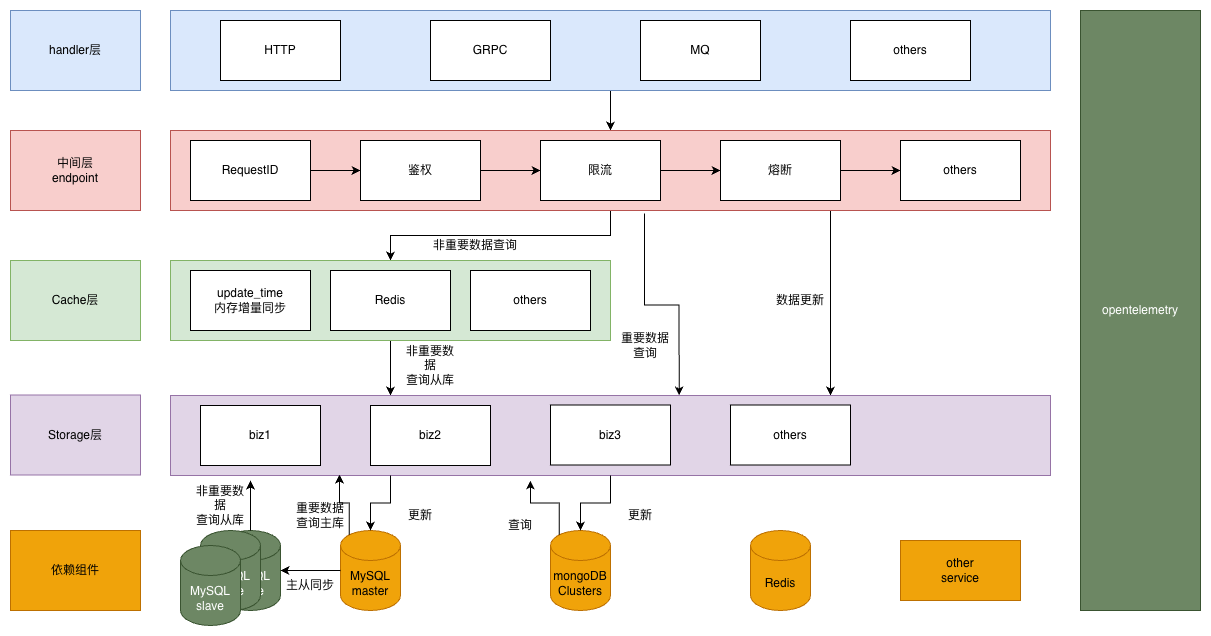

The diagram above was exported from draw.io. Its source (the exported page's mxGraphModel, read from the mxfile embedded in the PNG):
<mxGraphModel dx="1414" dy="760" grid="1" gridSize="10" guides="1" tooltips="1" connect="1" arrows="1" fold="1" page="1" pageScale="1" pageWidth="827" pageHeight="1169" math="0" shadow="0">
  <root>
    <mxCell id="0" />
    <mxCell id="1" parent="0" />
    <mxCell id="_kJ8UcHW-RAMvPcuU1nR-15" edge="1" parent="1" source="_kJ8UcHW-RAMvPcuU1nR-1" style="edgeStyle=orthogonalEdgeStyle;rounded=0;orthogonalLoop=1;jettySize=auto;html=1;entryX=0.5;entryY=0;entryDx=0;entryDy=0;" target="_kJ8UcHW-RAMvPcuU1nR-5">
      <mxGeometry relative="1" as="geometry" />
    </mxCell>
    <mxCell id="_kJ8UcHW-RAMvPcuU1nR-1" parent="1" style="rounded=0;whiteSpace=wrap;html=1;fillColor=#dae8fc;strokeColor=#6c8ebf;" value="" vertex="1">
      <mxGeometry height="80" width="880" x="200" y="120" as="geometry" />
    </mxCell>
    <mxCell id="_kJ8UcHW-RAMvPcuU1nR-2" parent="1" style="rounded=0;whiteSpace=wrap;html=1;" value="HTTP" vertex="1">
      <mxGeometry height="60" width="120" x="250" y="130" as="geometry" />
    </mxCell>
    <mxCell id="_kJ8UcHW-RAMvPcuU1nR-3" parent="1" style="rounded=0;whiteSpace=wrap;html=1;" value="GRPC" vertex="1">
      <mxGeometry height="60" width="120" x="460" y="130" as="geometry" />
    </mxCell>
    <mxCell id="_kJ8UcHW-RAMvPcuU1nR-23" edge="1" parent="1" source="_kJ8UcHW-RAMvPcuU1nR-5" style="edgeStyle=orthogonalEdgeStyle;rounded=0;orthogonalLoop=1;jettySize=auto;html=1;entryX=0.5;entryY=0;entryDx=0;entryDy=0;" target="_kJ8UcHW-RAMvPcuU1nR-20">
      <mxGeometry relative="1" as="geometry" />
    </mxCell>
    <mxCell id="_kJ8UcHW-RAMvPcuU1nR-68" edge="1" parent="1" source="_kJ8UcHW-RAMvPcuU1nR-5" style="edgeStyle=orthogonalEdgeStyle;rounded=0;orthogonalLoop=1;jettySize=auto;html=1;exitX=0.75;exitY=1;exitDx=0;exitDy=0;entryX=0.75;entryY=0;entryDx=0;entryDy=0;" target="_kJ8UcHW-RAMvPcuU1nR-33">
      <mxGeometry relative="1" as="geometry" />
    </mxCell>
    <mxCell id="_kJ8UcHW-RAMvPcuU1nR-5" parent="1" style="rounded=0;whiteSpace=wrap;html=1;fillColor=#f8cecc;strokeColor=#b85450;" value="" vertex="1">
      <mxGeometry height="80" width="880" x="200" y="240" as="geometry" />
    </mxCell>
    <mxCell id="_kJ8UcHW-RAMvPcuU1nR-7" parent="1" style="rounded=0;whiteSpace=wrap;html=1;" value="others" vertex="1">
      <mxGeometry height="60" width="120" x="880" y="130" as="geometry" />
    </mxCell>
    <mxCell id="_kJ8UcHW-RAMvPcuU1nR-13" edge="1" parent="1" source="_kJ8UcHW-RAMvPcuU1nR-8" style="edgeStyle=orthogonalEdgeStyle;rounded=0;orthogonalLoop=1;jettySize=auto;html=1;" target="_kJ8UcHW-RAMvPcuU1nR-9">
      <mxGeometry relative="1" as="geometry" />
    </mxCell>
    <mxCell id="_kJ8UcHW-RAMvPcuU1nR-8" parent="1" style="rounded=0;whiteSpace=wrap;html=1;" value="鉴权" vertex="1">
      <mxGeometry height="60" width="120" x="390" y="250" as="geometry" />
    </mxCell>
    <mxCell id="_kJ8UcHW-RAMvPcuU1nR-14" edge="1" parent="1" source="_kJ8UcHW-RAMvPcuU1nR-9" style="edgeStyle=orthogonalEdgeStyle;rounded=0;orthogonalLoop=1;jettySize=auto;html=1;" target="_kJ8UcHW-RAMvPcuU1nR-10">
      <mxGeometry relative="1" as="geometry" />
    </mxCell>
    <mxCell id="_kJ8UcHW-RAMvPcuU1nR-9" parent="1" style="rounded=0;whiteSpace=wrap;html=1;" value="限流" vertex="1">
      <mxGeometry height="60" width="120" x="570" y="250" as="geometry" />
    </mxCell>
    <mxCell id="_kJ8UcHW-RAMvPcuU1nR-28" edge="1" parent="1" source="_kJ8UcHW-RAMvPcuU1nR-10" style="edgeStyle=orthogonalEdgeStyle;rounded=0;orthogonalLoop=1;jettySize=auto;html=1;entryX=0;entryY=0.5;entryDx=0;entryDy=0;" target="_kJ8UcHW-RAMvPcuU1nR-27">
      <mxGeometry relative="1" as="geometry" />
    </mxCell>
    <mxCell id="_kJ8UcHW-RAMvPcuU1nR-10" parent="1" style="rounded=0;whiteSpace=wrap;html=1;" value="熔断" vertex="1">
      <mxGeometry height="60" width="120" x="750" y="250" as="geometry" />
    </mxCell>
    <mxCell id="_kJ8UcHW-RAMvPcuU1nR-12" edge="1" parent="1" source="_kJ8UcHW-RAMvPcuU1nR-11" style="edgeStyle=orthogonalEdgeStyle;rounded=0;orthogonalLoop=1;jettySize=auto;html=1;" target="_kJ8UcHW-RAMvPcuU1nR-8">
      <mxGeometry relative="1" as="geometry" />
    </mxCell>
    <mxCell id="_kJ8UcHW-RAMvPcuU1nR-11" parent="1" style="rounded=0;whiteSpace=wrap;html=1;" value="RequestID" vertex="1">
      <mxGeometry height="60" width="120" x="220" y="250" as="geometry" />
    </mxCell>
    <mxCell id="_kJ8UcHW-RAMvPcuU1nR-16" parent="1" style="rounded=0;whiteSpace=wrap;html=1;fillColor=#dae8fc;strokeColor=#6c8ebf;" value="handler层" vertex="1">
      <mxGeometry height="80" width="130" x="40" y="120" as="geometry" />
    </mxCell>
    <mxCell id="_kJ8UcHW-RAMvPcuU1nR-18" parent="1" style="rounded=0;whiteSpace=wrap;html=1;fillColor=#f8cecc;strokeColor=#b85450;" value="中间层&lt;div&gt;endpoint&lt;/div&gt;" vertex="1">
      <mxGeometry height="80" width="130" x="40" y="240" as="geometry" />
    </mxCell>
    <mxCell id="_kJ8UcHW-RAMvPcuU1nR-66" edge="1" parent="1" source="_kJ8UcHW-RAMvPcuU1nR-20" style="edgeStyle=orthogonalEdgeStyle;rounded=0;orthogonalLoop=1;jettySize=auto;html=1;entryX=0.25;entryY=0;entryDx=0;entryDy=0;" target="_kJ8UcHW-RAMvPcuU1nR-33">
      <mxGeometry relative="1" as="geometry" />
    </mxCell>
    <mxCell id="_kJ8UcHW-RAMvPcuU1nR-20" parent="1" style="rounded=0;whiteSpace=wrap;html=1;fillColor=#d5e8d4;strokeColor=#82b366;" value="" vertex="1">
      <mxGeometry height="80" width="440" x="200" y="370" as="geometry" />
    </mxCell>
    <mxCell id="_kJ8UcHW-RAMvPcuU1nR-21" parent="1" style="rounded=0;whiteSpace=wrap;html=1;fillColor=#d5e8d4;strokeColor=#82b366;" value="Cache层" vertex="1">
      <mxGeometry height="80" width="130" x="40" y="370" as="geometry" />
    </mxCell>
    <mxCell id="_kJ8UcHW-RAMvPcuU1nR-24" parent="1" style="text;html=1;whiteSpace=wrap;strokeColor=none;fillColor=none;align=center;verticalAlign=middle;rounded=0;" value="非重要数据查询" vertex="1">
      <mxGeometry height="30" width="90" x="460" y="340" as="geometry" />
    </mxCell>
    <mxCell id="_kJ8UcHW-RAMvPcuU1nR-25" parent="1" style="rounded=0;whiteSpace=wrap;html=1;" value="update_time&lt;div&gt;内存增量同步&lt;/div&gt;" vertex="1">
      <mxGeometry height="60" width="120" x="220" y="380" as="geometry" />
    </mxCell>
    <mxCell id="_kJ8UcHW-RAMvPcuU1nR-26" parent="1" style="rounded=0;whiteSpace=wrap;html=1;" value="Redis" vertex="1">
      <mxGeometry height="60" width="120" x="360" y="380" as="geometry" />
    </mxCell>
    <mxCell id="_kJ8UcHW-RAMvPcuU1nR-27" parent="1" style="rounded=0;whiteSpace=wrap;html=1;" value="others" vertex="1">
      <mxGeometry height="60" width="120" x="930" y="250" as="geometry" />
    </mxCell>
    <mxCell id="_kJ8UcHW-RAMvPcuU1nR-29" parent="1" style="rounded=0;whiteSpace=wrap;html=1;" value="others" vertex="1">
      <mxGeometry height="60" width="120" x="500" y="380" as="geometry" />
    </mxCell>
    <mxCell id="_kJ8UcHW-RAMvPcuU1nR-31" parent="1" style="rounded=0;whiteSpace=wrap;html=1;fillColor=#e1d5e7;strokeColor=#9673a6;" value="Storage层" vertex="1">
      <mxGeometry height="80" width="130" x="40" y="504.5" as="geometry" />
    </mxCell>
    <mxCell id="_kJ8UcHW-RAMvPcuU1nR-33" parent="1" style="rounded=0;whiteSpace=wrap;html=1;fillColor=#e1d5e7;strokeColor=#9673a6;" value="" vertex="1">
      <mxGeometry height="80" width="880" x="200" y="505" as="geometry" />
    </mxCell>
    <mxCell id="_kJ8UcHW-RAMvPcuU1nR-34" parent="1" style="rounded=0;whiteSpace=wrap;html=1;" value="biz1" vertex="1">
      <mxGeometry height="60" width="120" x="230" y="515" as="geometry" />
    </mxCell>
    <mxCell id="_kJ8UcHW-RAMvPcuU1nR-35" parent="1" style="rounded=0;whiteSpace=wrap;html=1;" value="MQ" vertex="1">
      <mxGeometry height="60" width="120" x="670" y="130" as="geometry" />
    </mxCell>
    <mxCell id="_kJ8UcHW-RAMvPcuU1nR-37" parent="1" style="rounded=0;whiteSpace=wrap;html=1;fillColor=#f0a30a;strokeColor=#BD7000;fontColor=#000000;" value="依赖组件" vertex="1">
      <mxGeometry height="80" width="130" x="40" y="640" as="geometry" />
    </mxCell>
    <mxCell id="_kJ8UcHW-RAMvPcuU1nR-38" parent="1" style="shape=cylinder3;whiteSpace=wrap;html=1;boundedLbl=1;backgroundOutline=1;size=15;fillColor=#f0a30a;strokeColor=#BD7000;fontColor=#000000;" value="MySQL&lt;div&gt;master&lt;/div&gt;" vertex="1">
      <mxGeometry height="80" width="60" x="370" y="640" as="geometry" />
    </mxCell>
    <mxCell id="_kJ8UcHW-RAMvPcuU1nR-39" parent="1" style="shape=cylinder3;whiteSpace=wrap;html=1;boundedLbl=1;backgroundOutline=1;size=15;fillColor=#6d8764;fontColor=#ffffff;strokeColor=#3A5431;" value="MySQL&lt;div&gt;slave&lt;/div&gt;" vertex="1">
      <mxGeometry height="80" width="60" x="250" y="640" as="geometry" />
    </mxCell>
    <mxCell id="_kJ8UcHW-RAMvPcuU1nR-42" edge="1" parent="1" style="edgeStyle=orthogonalEdgeStyle;rounded=0;orthogonalLoop=1;jettySize=auto;html=1;entryX=0.578;entryY=0;entryDx=0;entryDy=0;entryPerimeter=0;" target="_kJ8UcHW-RAMvPcuU1nR-33">
      <mxGeometry relative="1" as="geometry">
        <mxPoint x="674" y="323" as="sourcePoint" />
      </mxGeometry>
    </mxCell>
    <mxCell id="_kJ8UcHW-RAMvPcuU1nR-43" edge="1" parent="1" source="_kJ8UcHW-RAMvPcuU1nR-33" style="edgeStyle=orthogonalEdgeStyle;rounded=0;orthogonalLoop=1;jettySize=auto;html=1;entryX=0.5;entryY=0;entryDx=0;entryDy=0;entryPerimeter=0;exitX=0.25;exitY=1;exitDx=0;exitDy=0;" target="_kJ8UcHW-RAMvPcuU1nR-38">
      <mxGeometry relative="1" as="geometry" />
    </mxCell>
    <mxCell id="_kJ8UcHW-RAMvPcuU1nR-47" edge="1" parent="1" source="_kJ8UcHW-RAMvPcuU1nR-38" style="edgeStyle=orthogonalEdgeStyle;rounded=0;orthogonalLoop=1;jettySize=auto;html=1;entryX=1;entryY=0.5;entryDx=0;entryDy=0;entryPerimeter=0;" target="_kJ8UcHW-RAMvPcuU1nR-39">
      <mxGeometry relative="1" as="geometry" />
    </mxCell>
    <mxCell id="_kJ8UcHW-RAMvPcuU1nR-48" edge="1" parent="1" source="_kJ8UcHW-RAMvPcuU1nR-39" style="edgeStyle=orthogonalEdgeStyle;rounded=0;orthogonalLoop=1;jettySize=auto;html=1;entryX=0.091;entryY=1.063;entryDx=0;entryDy=0;entryPerimeter=0;" target="_kJ8UcHW-RAMvPcuU1nR-33">
      <mxGeometry relative="1" as="geometry" />
    </mxCell>
    <mxCell id="_kJ8UcHW-RAMvPcuU1nR-49" edge="1" parent="1" source="_kJ8UcHW-RAMvPcuU1nR-38" style="edgeStyle=orthogonalEdgeStyle;rounded=0;orthogonalLoop=1;jettySize=auto;html=1;exitX=0.145;exitY=0;exitDx=0;exitDy=4.35;exitPerimeter=0;entryX=0.192;entryY=0.988;entryDx=0;entryDy=0;entryPerimeter=0;" target="_kJ8UcHW-RAMvPcuU1nR-33">
      <mxGeometry relative="1" as="geometry" />
    </mxCell>
    <mxCell id="_kJ8UcHW-RAMvPcuU1nR-50" parent="1" style="rounded=0;whiteSpace=wrap;html=1;" value="biz2" vertex="1">
      <mxGeometry height="60" width="120" x="400" y="515" as="geometry" />
    </mxCell>
    <mxCell id="_kJ8UcHW-RAMvPcuU1nR-51" parent="1" style="rounded=0;whiteSpace=wrap;html=1;" value="biz3" vertex="1">
      <mxGeometry height="60" width="120" x="580" y="514.5" as="geometry" />
    </mxCell>
    <mxCell id="_kJ8UcHW-RAMvPcuU1nR-52" parent="1" style="rounded=0;whiteSpace=wrap;html=1;" value="others" vertex="1">
      <mxGeometry height="60" width="120" x="760" y="514.5" as="geometry" />
    </mxCell>
    <mxCell id="_kJ8UcHW-RAMvPcuU1nR-53" parent="1" style="text;html=1;whiteSpace=wrap;strokeColor=none;fillColor=none;align=center;verticalAlign=middle;rounded=0;" value="更新" vertex="1">
      <mxGeometry height="30" width="60" x="420" y="610" as="geometry" />
    </mxCell>
    <mxCell id="_kJ8UcHW-RAMvPcuU1nR-54" parent="1" style="text;html=1;whiteSpace=wrap;strokeColor=none;fillColor=none;align=center;verticalAlign=middle;rounded=0;" value="重要数据&lt;div&gt;查询主库&lt;/div&gt;" vertex="1">
      <mxGeometry height="30" width="60" x="320" y="610" as="geometry" />
    </mxCell>
    <mxCell id="_kJ8UcHW-RAMvPcuU1nR-55" parent="1" style="text;html=1;whiteSpace=wrap;strokeColor=none;fillColor=none;align=center;verticalAlign=middle;rounded=0;" value="非重要数据&lt;div&gt;查询从库&lt;/div&gt;" vertex="1">
      <mxGeometry height="30" width="60" x="220" y="600" as="geometry" />
    </mxCell>
    <mxCell id="_kJ8UcHW-RAMvPcuU1nR-56" parent="1" style="text;html=1;whiteSpace=wrap;strokeColor=none;fillColor=none;align=center;verticalAlign=middle;rounded=0;" value="主从同步" vertex="1">
      <mxGeometry height="30" width="60" x="310" y="680" as="geometry" />
    </mxCell>
    <mxCell id="_kJ8UcHW-RAMvPcuU1nR-57" parent="1" style="shape=cylinder3;whiteSpace=wrap;html=1;boundedLbl=1;backgroundOutline=1;size=15;fillColor=#6d8764;fontColor=#ffffff;strokeColor=#3A5431;" value="MySQL&lt;div&gt;slave&lt;/div&gt;" vertex="1">
      <mxGeometry height="80" width="60" x="230" y="640" as="geometry" />
    </mxCell>
    <mxCell id="_kJ8UcHW-RAMvPcuU1nR-58" parent="1" style="shape=cylinder3;whiteSpace=wrap;html=1;boundedLbl=1;backgroundOutline=1;size=15;fillColor=#6d8764;fontColor=#ffffff;strokeColor=#3A5431;" value="MySQL&lt;div&gt;slave&lt;/div&gt;" vertex="1">
      <mxGeometry height="80" width="60" x="210" y="655" as="geometry" />
    </mxCell>
    <mxCell id="_kJ8UcHW-RAMvPcuU1nR-59" parent="1" style="shape=cylinder3;whiteSpace=wrap;html=1;boundedLbl=1;backgroundOutline=1;size=15;fillColor=#f0a30a;fontColor=#000000;strokeColor=#BD7000;" value="mongoDB&lt;div&gt;Clusters&lt;/div&gt;" vertex="1">
      <mxGeometry height="80" width="60" x="580" y="640" as="geometry" />
    </mxCell>
    <mxCell id="_kJ8UcHW-RAMvPcuU1nR-60" parent="1" style="text;html=1;whiteSpace=wrap;strokeColor=none;fillColor=none;align=center;verticalAlign=middle;rounded=0;" value="重要数据&lt;div&gt;查询&lt;/div&gt;" vertex="1">
      <mxGeometry height="30" width="90" x="630" y="440" as="geometry" />
    </mxCell>
    <mxCell id="_kJ8UcHW-RAMvPcuU1nR-62" edge="1" parent="1" source="_kJ8UcHW-RAMvPcuU1nR-33" style="edgeStyle=orthogonalEdgeStyle;rounded=0;orthogonalLoop=1;jettySize=auto;html=1;entryX=0.5;entryY=0;entryDx=0;entryDy=0;entryPerimeter=0;" target="_kJ8UcHW-RAMvPcuU1nR-59">
      <mxGeometry relative="1" as="geometry" />
    </mxCell>
    <mxCell id="_kJ8UcHW-RAMvPcuU1nR-63" edge="1" parent="1" source="_kJ8UcHW-RAMvPcuU1nR-59" style="edgeStyle=orthogonalEdgeStyle;rounded=0;orthogonalLoop=1;jettySize=auto;html=1;exitX=0.145;exitY=0;exitDx=0;exitDy=4.35;exitPerimeter=0;entryX=0.409;entryY=1.063;entryDx=0;entryDy=0;entryPerimeter=0;" target="_kJ8UcHW-RAMvPcuU1nR-33">
      <mxGeometry relative="1" as="geometry" />
    </mxCell>
    <mxCell id="_kJ8UcHW-RAMvPcuU1nR-64" parent="1" style="text;html=1;whiteSpace=wrap;strokeColor=none;fillColor=none;align=center;verticalAlign=middle;rounded=0;" value="更新" vertex="1">
      <mxGeometry height="30" width="60" x="640" y="610" as="geometry" />
    </mxCell>
    <mxCell id="_kJ8UcHW-RAMvPcuU1nR-65" parent="1" style="text;html=1;whiteSpace=wrap;strokeColor=none;fillColor=none;align=center;verticalAlign=middle;rounded=0;" value="查询" vertex="1">
      <mxGeometry height="30" width="60" x="520" y="620" as="geometry" />
    </mxCell>
    <mxCell id="_kJ8UcHW-RAMvPcuU1nR-67" parent="1" style="text;html=1;whiteSpace=wrap;strokeColor=none;fillColor=none;align=center;verticalAlign=middle;rounded=0;" value="非重要数据&lt;div&gt;查询从库&lt;/div&gt;" vertex="1">
      <mxGeometry height="30" width="60" x="430" y="460" as="geometry" />
    </mxCell>
    <mxCell id="_kJ8UcHW-RAMvPcuU1nR-69" parent="1" style="text;html=1;whiteSpace=wrap;strokeColor=none;fillColor=none;align=center;verticalAlign=middle;rounded=0;" value="数据更新" vertex="1">
      <mxGeometry height="30" width="60" x="800" y="395" as="geometry" />
    </mxCell>
    <mxCell id="_kJ8UcHW-RAMvPcuU1nR-70" parent="1" style="shape=cylinder3;whiteSpace=wrap;html=1;boundedLbl=1;backgroundOutline=1;size=15;fillColor=#f0a30a;fontColor=#000000;strokeColor=#BD7000;" value="Redis" vertex="1">
      <mxGeometry height="80" width="60" x="780" y="640" as="geometry" />
    </mxCell>
    <mxCell id="_kJ8UcHW-RAMvPcuU1nR-71" parent="1" style="rounded=0;whiteSpace=wrap;html=1;fillColor=#f0a30a;fontColor=#000000;strokeColor=#BD7000;" value="other&lt;div&gt;service&lt;/div&gt;" vertex="1">
      <mxGeometry height="60" width="120" x="930" y="650" as="geometry" />
    </mxCell>
    <mxCell id="_kJ8UcHW-RAMvPcuU1nR-72" parent="1" style="rounded=0;whiteSpace=wrap;html=1;fillColor=#6d8764;fontColor=#ffffff;strokeColor=#3A5431;" value="opentelemetry" vertex="1">
      <mxGeometry height="600" width="120" x="1110" y="120" as="geometry" />
    </mxCell>
  </root>
</mxGraphModel>